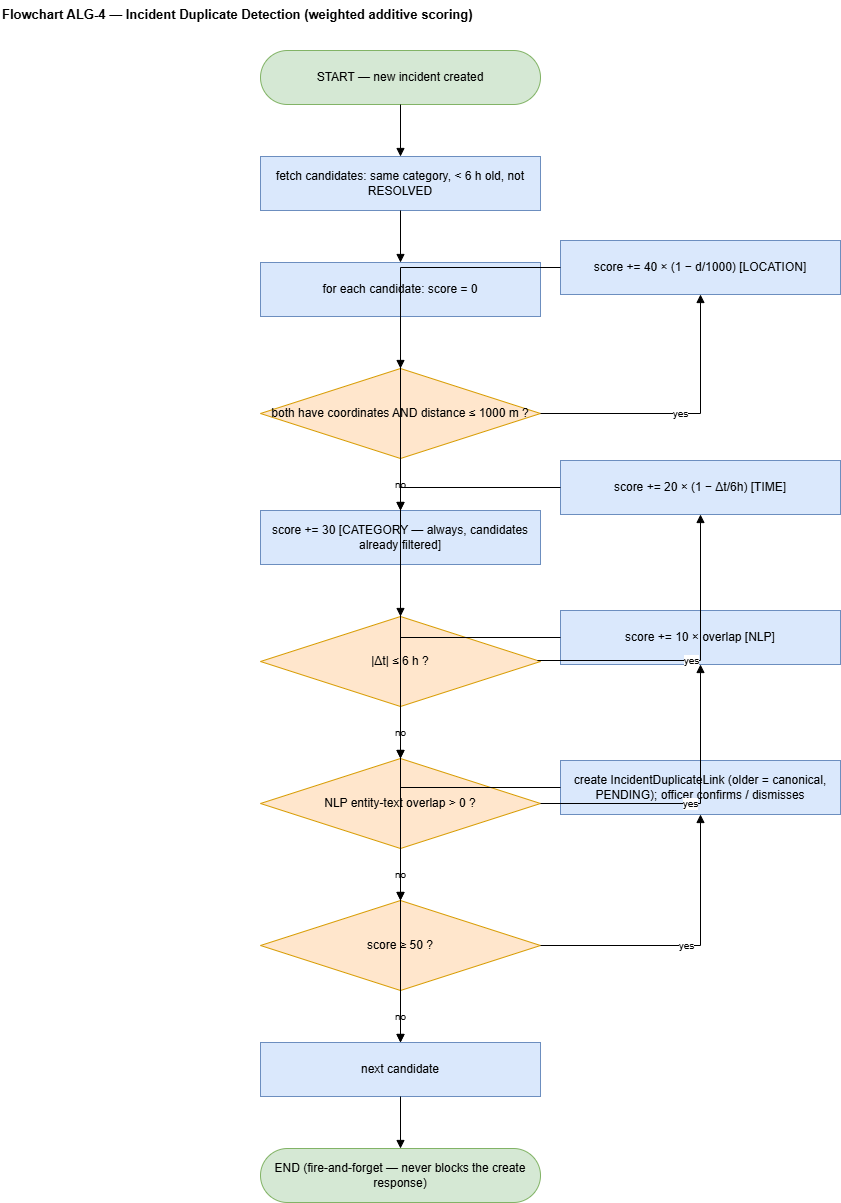

The diagram above was exported from draw.io. Its source (the exported page's mxGraphModel, read from the mxfile embedded in the PNG):
<mxGraphModel dx="1720" dy="1074" grid="1" gridSize="10" guides="1" tooltips="1" connect="1" arrows="1" fold="1" page="1" pageScale="1" pageWidth="900" pageHeight="1304" math="0" shadow="0">
  <root>
    <mxCell id="0" />
    <mxCell id="1" parent="0" />
    <mxCell id="t" parent="1" style="text;html=1;fontStyle=1;fontSize=13;align=left;" value="Flowchart ALG-4 — Incident Duplicate Detection (weighted additive scoring)" vertex="1">
      <mxGeometry height="26" width="820" x="40" y="10" as="geometry" />
    </mxCell>
    <mxCell id="s" parent="1" style="rounded=1;arcSize=50;whiteSpace=wrap;html=1;fillColor=#d5e8d4;strokeColor=#82b366;" value="START — new incident created" vertex="1">
      <mxGeometry height="54" width="280" x="300" y="60" as="geometry" />
    </mxCell>
    <mxCell id="fc" parent="1" style="rounded=0;whiteSpace=wrap;html=1;fillColor=#dae8fc;strokeColor=#6c8ebf;" value="fetch candidates: same category, &lt; 6 h old, not RESOLVED" vertex="1">
      <mxGeometry height="54" width="280" x="300" y="166" as="geometry" />
    </mxCell>
    <mxCell id="lp" parent="1" style="rounded=0;whiteSpace=wrap;html=1;fillColor=#dae8fc;strokeColor=#6c8ebf;" value="for each candidate: score = 0" vertex="1">
      <mxGeometry height="54" width="280" x="300" y="272" as="geometry" />
    </mxCell>
    <mxCell id="q1" parent="1" style="rhombus;whiteSpace=wrap;html=1;fillColor=#ffe6cc;strokeColor=#d79b00;" value="both have coordinates AND distance ≤ 1000 m ?" vertex="1">
      <mxGeometry height="90" width="280" x="300" y="378" as="geometry" />
    </mxCell>
    <mxCell id="loc" parent="1" style="rounded=0;whiteSpace=wrap;html=1;fillColor=#dae8fc;strokeColor=#6c8ebf;" value="score += 40 × (1 − d/1000)   [LOCATION]" vertex="1">
      <mxGeometry height="54" width="280" x="600" y="250" as="geometry" />
    </mxCell>
    <mxCell id="cat" parent="1" style="rounded=0;whiteSpace=wrap;html=1;fillColor=#dae8fc;strokeColor=#6c8ebf;" value="score += 30   [CATEGORY — always, candidates already filtered]" vertex="1">
      <mxGeometry height="54" width="280" x="300" y="520" as="geometry" />
    </mxCell>
    <mxCell id="q2" parent="1" style="rhombus;whiteSpace=wrap;html=1;fillColor=#ffe6cc;strokeColor=#d79b00;" value="|Δt| ≤ 6 h ?" vertex="1">
      <mxGeometry height="90" width="280" x="300" y="626" as="geometry" />
    </mxCell>
    <mxCell id="tim" parent="1" style="rounded=0;whiteSpace=wrap;html=1;fillColor=#dae8fc;strokeColor=#6c8ebf;" value="score += 20 × (1 − Δt/6h)   [TIME]" vertex="1">
      <mxGeometry height="54" width="280" x="600" y="470" as="geometry" />
    </mxCell>
    <mxCell id="q3" parent="1" style="rhombus;whiteSpace=wrap;html=1;fillColor=#ffe6cc;strokeColor=#d79b00;" value="NLP entity-text overlap &gt; 0 ?" vertex="1">
      <mxGeometry height="90" width="280" x="300" y="768" as="geometry" />
    </mxCell>
    <mxCell id="nlp" parent="1" style="rounded=0;whiteSpace=wrap;html=1;fillColor=#dae8fc;strokeColor=#6c8ebf;" value="score += 10 × overlap   [NLP]" vertex="1">
      <mxGeometry height="54" width="280" x="600" y="620" as="geometry" />
    </mxCell>
    <mxCell id="q4" parent="1" style="rhombus;whiteSpace=wrap;html=1;fillColor=#ffe6cc;strokeColor=#d79b00;" value="score ≥ 50 ?" vertex="1">
      <mxGeometry height="90" width="280" x="300" y="910" as="geometry" />
    </mxCell>
    <mxCell id="mk" parent="1" style="rounded=0;whiteSpace=wrap;html=1;fillColor=#dae8fc;strokeColor=#6c8ebf;" value="create IncidentDuplicateLink (older = canonical, PENDING); officer confirms / dismisses" vertex="1">
      <mxGeometry height="54" width="280" x="600" y="770" as="geometry" />
    </mxCell>
    <mxCell id="nx" parent="1" style="rounded=0;whiteSpace=wrap;html=1;fillColor=#dae8fc;strokeColor=#6c8ebf;" value="next candidate" vertex="1">
      <mxGeometry height="54" width="280" x="300" y="1052" as="geometry" />
    </mxCell>
    <mxCell id="e" parent="1" style="rounded=1;arcSize=50;whiteSpace=wrap;html=1;fillColor=#d5e8d4;strokeColor=#82b366;" value="END  (fire-and-forget — never blocks the create response)" vertex="1">
      <mxGeometry height="54" width="280" x="300" y="1158" as="geometry" />
    </mxCell>
    <mxCell id="e1" edge="1" parent="1" source="s" style="edgeStyle=orthogonalEdgeStyle;rounded=0;html=1;endArrow=block;fontSize=10;" target="fc" value="">
      <mxGeometry relative="1" as="geometry" />
    </mxCell>
    <mxCell id="e2" edge="1" parent="1" source="fc" style="edgeStyle=orthogonalEdgeStyle;rounded=0;html=1;endArrow=block;fontSize=10;" target="lp" value="">
      <mxGeometry relative="1" as="geometry" />
    </mxCell>
    <mxCell id="e3" edge="1" parent="1" source="lp" style="edgeStyle=orthogonalEdgeStyle;rounded=0;html=1;endArrow=block;fontSize=10;" target="q1" value="">
      <mxGeometry relative="1" as="geometry" />
    </mxCell>
    <mxCell id="e4" edge="1" parent="1" source="cat" style="edgeStyle=orthogonalEdgeStyle;rounded=0;html=1;endArrow=block;fontSize=10;" target="q2" value="">
      <mxGeometry relative="1" as="geometry" />
    </mxCell>
    <mxCell id="e5" edge="1" parent="1" source="nx" style="edgeStyle=orthogonalEdgeStyle;rounded=0;html=1;endArrow=block;fontSize=10;" target="e" value="">
      <mxGeometry relative="1" as="geometry" />
    </mxCell>
    <mxCell id="e6" edge="1" parent="1" source="q1" style="edgeStyle=orthogonalEdgeStyle;rounded=0;html=1;endArrow=block;fontSize=10;" target="cat" value="no">
      <mxGeometry relative="1" as="geometry" />
    </mxCell>
    <mxCell id="e7" edge="1" parent="1" source="q1" style="edgeStyle=orthogonalEdgeStyle;rounded=0;html=1;endArrow=block;fontSize=10;" target="loc" value="yes">
      <mxGeometry relative="1" as="geometry" />
    </mxCell>
    <mxCell id="e8" edge="1" parent="1" source="loc" style="edgeStyle=orthogonalEdgeStyle;rounded=0;html=1;endArrow=block;fontSize=10;" target="cat" value="">
      <mxGeometry relative="1" as="geometry" />
    </mxCell>
    <mxCell id="e9" edge="1" parent="1" source="q2" style="edgeStyle=orthogonalEdgeStyle;rounded=0;html=1;endArrow=block;fontSize=10;" target="q3" value="no">
      <mxGeometry relative="1" as="geometry" />
    </mxCell>
    <mxCell id="e10" edge="1" parent="1" source="q2" style="edgeStyle=orthogonalEdgeStyle;rounded=0;html=1;endArrow=block;fontSize=10;" target="tim" value="yes">
      <mxGeometry relative="1" as="geometry">
        <Array as="points">
          <mxPoint x="740" y="670" />
        </Array>
      </mxGeometry>
    </mxCell>
    <mxCell id="e11" edge="1" parent="1" source="tim" style="edgeStyle=orthogonalEdgeStyle;rounded=0;html=1;endArrow=block;fontSize=10;" target="q3" value="">
      <mxGeometry relative="1" as="geometry" />
    </mxCell>
    <mxCell id="e12" edge="1" parent="1" source="q3" style="edgeStyle=orthogonalEdgeStyle;rounded=0;html=1;endArrow=block;fontSize=10;" target="q4" value="no">
      <mxGeometry relative="1" as="geometry" />
    </mxCell>
    <mxCell id="e13" edge="1" parent="1" source="q3" style="edgeStyle=orthogonalEdgeStyle;rounded=0;html=1;endArrow=block;fontSize=10;" target="nlp" value="yes">
      <mxGeometry relative="1" as="geometry" />
    </mxCell>
    <mxCell id="e14" edge="1" parent="1" source="nlp" style="edgeStyle=orthogonalEdgeStyle;rounded=0;html=1;endArrow=block;fontSize=10;" target="q4" value="">
      <mxGeometry relative="1" as="geometry" />
    </mxCell>
    <mxCell id="e15" edge="1" parent="1" source="q4" style="edgeStyle=orthogonalEdgeStyle;rounded=0;html=1;endArrow=block;fontSize=10;" target="nx" value="no">
      <mxGeometry relative="1" as="geometry" />
    </mxCell>
    <mxCell id="e16" edge="1" parent="1" source="q4" style="edgeStyle=orthogonalEdgeStyle;rounded=0;html=1;endArrow=block;fontSize=10;" target="mk" value="yes">
      <mxGeometry relative="1" as="geometry" />
    </mxCell>
    <mxCell id="e17" edge="1" parent="1" source="mk" style="edgeStyle=orthogonalEdgeStyle;rounded=0;html=1;endArrow=block;fontSize=10;" target="nx" value="">
      <mxGeometry relative="1" as="geometry" />
    </mxCell>
  </root>
</mxGraphModel>